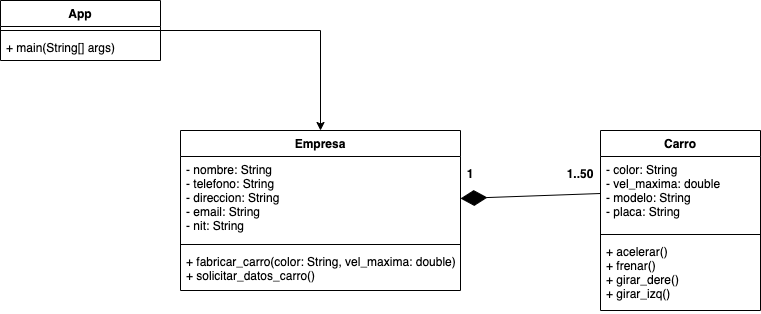

The diagram above was exported from draw.io. Its source (the exported page's mxGraphModel, read from the mxfile embedded in the PNG):
<mxGraphModel dx="868" dy="454" grid="1" gridSize="10" guides="1" tooltips="1" connect="1" arrows="1" fold="1" page="1" pageScale="1" pageWidth="827" pageHeight="1169" math="0" shadow="0">
  <root>
    <mxCell id="0" />
    <mxCell id="1" parent="0" />
    <mxCell id="70afytktVeFF53xtcEDA-18" style="edgeStyle=orthogonalEdgeStyle;rounded=0;orthogonalLoop=1;jettySize=auto;html=1;entryX=0.5;entryY=0;entryDx=0;entryDy=0;" edge="1" parent="1" source="70afytktVeFF53xtcEDA-1" target="70afytktVeFF53xtcEDA-5">
      <mxGeometry relative="1" as="geometry" />
    </mxCell>
    <mxCell id="70afytktVeFF53xtcEDA-1" value="App" style="swimlane;fontStyle=1;align=center;verticalAlign=top;childLayout=stackLayout;horizontal=1;startSize=26;horizontalStack=0;resizeParent=1;resizeParentMax=0;resizeLast=0;collapsible=1;marginBottom=0;" vertex="1" parent="1">
      <mxGeometry x="20" y="10" width="160" height="60" as="geometry" />
    </mxCell>
    <mxCell id="70afytktVeFF53xtcEDA-3" value="" style="line;strokeWidth=1;fillColor=none;align=left;verticalAlign=middle;spacingTop=-1;spacingLeft=3;spacingRight=3;rotatable=0;labelPosition=right;points=[];portConstraint=eastwest;" vertex="1" parent="70afytktVeFF53xtcEDA-1">
      <mxGeometry y="26" width="160" height="8" as="geometry" />
    </mxCell>
    <mxCell id="70afytktVeFF53xtcEDA-4" value="+ main(String[] args)" style="text;strokeColor=none;fillColor=none;align=left;verticalAlign=top;spacingLeft=4;spacingRight=4;overflow=hidden;rotatable=0;points=[[0,0.5],[1,0.5]];portConstraint=eastwest;" vertex="1" parent="70afytktVeFF53xtcEDA-1">
      <mxGeometry y="34" width="160" height="26" as="geometry" />
    </mxCell>
    <mxCell id="70afytktVeFF53xtcEDA-5" value="Empresa" style="swimlane;fontStyle=1;align=center;verticalAlign=top;childLayout=stackLayout;horizontal=1;startSize=26;horizontalStack=0;resizeParent=1;resizeParentMax=0;resizeLast=0;collapsible=1;marginBottom=0;" vertex="1" parent="1">
      <mxGeometry x="200" y="140" width="280" height="160" as="geometry" />
    </mxCell>
    <mxCell id="70afytktVeFF53xtcEDA-6" value="- nombre: String&#10;- telefono: String&#10;- direccion: String&#10;- email: String&#10;- nit: String" style="text;strokeColor=none;fillColor=none;align=left;verticalAlign=top;spacingLeft=4;spacingRight=4;overflow=hidden;rotatable=0;points=[[0,0.5],[1,0.5]];portConstraint=eastwest;" vertex="1" parent="70afytktVeFF53xtcEDA-5">
      <mxGeometry y="26" width="280" height="84" as="geometry" />
    </mxCell>
    <mxCell id="70afytktVeFF53xtcEDA-7" value="" style="line;strokeWidth=1;fillColor=none;align=left;verticalAlign=middle;spacingTop=-1;spacingLeft=3;spacingRight=3;rotatable=0;labelPosition=right;points=[];portConstraint=eastwest;" vertex="1" parent="70afytktVeFF53xtcEDA-5">
      <mxGeometry y="110" width="280" height="8" as="geometry" />
    </mxCell>
    <mxCell id="70afytktVeFF53xtcEDA-8" value="+ fabricar_carro(color: String, vel_maxima: double)&#10;+ solicitar_datos_carro()&#10;" style="text;strokeColor=none;fillColor=none;align=left;verticalAlign=top;spacingLeft=4;spacingRight=4;overflow=hidden;rotatable=0;points=[[0,0.5],[1,0.5]];portConstraint=eastwest;" vertex="1" parent="70afytktVeFF53xtcEDA-5">
      <mxGeometry y="118" width="280" height="42" as="geometry" />
    </mxCell>
    <mxCell id="70afytktVeFF53xtcEDA-9" value="Carro" style="swimlane;fontStyle=1;align=center;verticalAlign=top;childLayout=stackLayout;horizontal=1;startSize=26;horizontalStack=0;resizeParent=1;resizeParentMax=0;resizeLast=0;collapsible=1;marginBottom=0;" vertex="1" parent="1">
      <mxGeometry x="620" y="140" width="160" height="180" as="geometry" />
    </mxCell>
    <mxCell id="70afytktVeFF53xtcEDA-10" value="- color: String&#10;- vel_maxima: double&#10;- modelo: String&#10;- placa: String" style="text;strokeColor=none;fillColor=none;align=left;verticalAlign=top;spacingLeft=4;spacingRight=4;overflow=hidden;rotatable=0;points=[[0,0.5],[1,0.5]];portConstraint=eastwest;" vertex="1" parent="70afytktVeFF53xtcEDA-9">
      <mxGeometry y="26" width="160" height="74" as="geometry" />
    </mxCell>
    <mxCell id="70afytktVeFF53xtcEDA-11" value="" style="line;strokeWidth=1;fillColor=none;align=left;verticalAlign=middle;spacingTop=-1;spacingLeft=3;spacingRight=3;rotatable=0;labelPosition=right;points=[];portConstraint=eastwest;" vertex="1" parent="70afytktVeFF53xtcEDA-9">
      <mxGeometry y="100" width="160" height="8" as="geometry" />
    </mxCell>
    <mxCell id="70afytktVeFF53xtcEDA-12" value="+ acelerar()&#10;+ frenar()&#10;+ girar_dere()&#10;+ girar_izq()" style="text;strokeColor=none;fillColor=none;align=left;verticalAlign=top;spacingLeft=4;spacingRight=4;overflow=hidden;rotatable=0;points=[[0,0.5],[1,0.5]];portConstraint=eastwest;" vertex="1" parent="70afytktVeFF53xtcEDA-9">
      <mxGeometry y="108" width="160" height="72" as="geometry" />
    </mxCell>
    <mxCell id="70afytktVeFF53xtcEDA-13" value="" style="endArrow=diamondThin;endFill=1;endSize=24;html=1;rounded=0;entryX=1;entryY=0.5;entryDx=0;entryDy=0;exitX=0;exitY=0.5;exitDx=0;exitDy=0;" edge="1" parent="1" source="70afytktVeFF53xtcEDA-10" target="70afytktVeFF53xtcEDA-6">
      <mxGeometry width="160" relative="1" as="geometry">
        <mxPoint x="310" y="380" as="sourcePoint" />
        <mxPoint x="470" y="380" as="targetPoint" />
      </mxGeometry>
    </mxCell>
    <mxCell id="70afytktVeFF53xtcEDA-19" value="1" style="text;align=center;fontStyle=1;verticalAlign=middle;spacingLeft=3;spacingRight=3;strokeColor=none;rotatable=0;points=[[0,0.5],[1,0.5]];portConstraint=eastwest;" vertex="1" parent="1">
      <mxGeometry x="480" y="170" width="20" height="26" as="geometry" />
    </mxCell>
    <mxCell id="70afytktVeFF53xtcEDA-20" value="1..50" style="text;align=center;fontStyle=1;verticalAlign=middle;spacingLeft=3;spacingRight=3;strokeColor=none;rotatable=0;points=[[0,0.5],[1,0.5]];portConstraint=eastwest;" vertex="1" parent="1">
      <mxGeometry x="590" y="170" width="20" height="26" as="geometry" />
    </mxCell>
  </root>
</mxGraphModel>